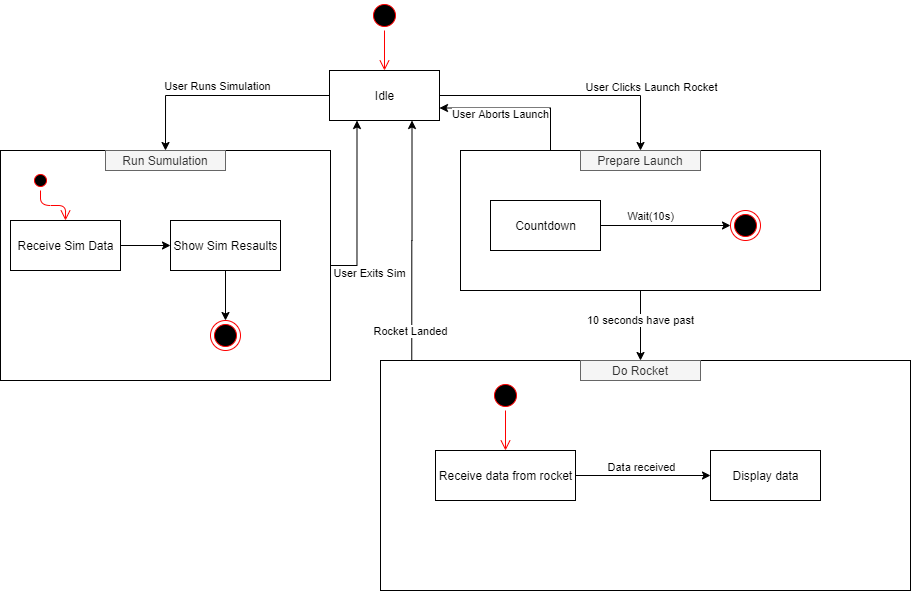

The diagram above was exported from draw.io. Its source (the exported page's mxGraphModel, read from the mxfile embedded in the PNG):
<mxGraphModel dx="1450" dy="733" grid="1" gridSize="10" guides="1" tooltips="1" connect="1" arrows="1" fold="1" page="1" pageScale="1" pageWidth="827" pageHeight="1169" math="0" shadow="0">
  <root>
    <mxCell id="0" />
    <mxCell id="1" parent="0" />
    <mxCell id="aSorgF91OLTtLAm-j8b4-24" style="edgeStyle=orthogonalEdgeStyle;rounded=0;orthogonalLoop=1;jettySize=auto;html=1;entryX=0.25;entryY=1;entryDx=0;entryDy=0;exitX=1;exitY=0.5;exitDx=0;exitDy=0;" edge="1" parent="1" source="aSorgF91OLTtLAm-j8b4-13" target="aSorgF91OLTtLAm-j8b4-3">
      <mxGeometry relative="1" as="geometry" />
    </mxCell>
    <mxCell id="aSorgF91OLTtLAm-j8b4-25" value="User Exits Sim" style="edgeLabel;html=1;align=center;verticalAlign=middle;resizable=0;points=[];" vertex="1" connectable="0" parent="aSorgF91OLTtLAm-j8b4-24">
      <mxGeometry x="-0.0013" y="1" relative="1" as="geometry">
        <mxPoint x="13.510000000000002" y="66.23" as="offset" />
      </mxGeometry>
    </mxCell>
    <mxCell id="aSorgF91OLTtLAm-j8b4-13" value="" style="rounded=0;whiteSpace=wrap;html=1;" vertex="1" parent="1">
      <mxGeometry x="30" y="160" width="330" height="230" as="geometry" />
    </mxCell>
    <mxCell id="aSorgF91OLTtLAm-j8b4-1" value="" style="ellipse;html=1;shape=startState;fillColor=#000000;strokeColor=#ff0000;" vertex="1" parent="1">
      <mxGeometry x="399" y="10" width="30" height="30" as="geometry" />
    </mxCell>
    <mxCell id="aSorgF91OLTtLAm-j8b4-2" value="" style="edgeStyle=orthogonalEdgeStyle;html=1;verticalAlign=bottom;endArrow=open;endSize=8;strokeColor=#ff0000;entryX=0.5;entryY=0;entryDx=0;entryDy=0;" edge="1" source="aSorgF91OLTtLAm-j8b4-1" parent="1" target="aSorgF91OLTtLAm-j8b4-3">
      <mxGeometry relative="1" as="geometry">
        <mxPoint x="414" y="100" as="targetPoint" />
      </mxGeometry>
    </mxCell>
    <mxCell id="aSorgF91OLTtLAm-j8b4-9" style="edgeStyle=orthogonalEdgeStyle;rounded=0;orthogonalLoop=1;jettySize=auto;html=1;entryX=0.5;entryY=0;entryDx=0;entryDy=0;exitX=0;exitY=0.5;exitDx=0;exitDy=0;" edge="1" parent="1" source="aSorgF91OLTtLAm-j8b4-3" target="aSorgF91OLTtLAm-j8b4-13">
      <mxGeometry relative="1" as="geometry">
        <mxPoint x="185" y="160" as="targetPoint" />
      </mxGeometry>
    </mxCell>
    <mxCell id="aSorgF91OLTtLAm-j8b4-10" value="User Runs Simulation" style="edgeLabel;html=1;align=center;verticalAlign=middle;resizable=0;points=[];" vertex="1" connectable="0" parent="aSorgF91OLTtLAm-j8b4-9">
      <mxGeometry x="0.2926" y="-2" relative="1" as="geometry">
        <mxPoint x="29" y="-7" as="offset" />
      </mxGeometry>
    </mxCell>
    <mxCell id="aSorgF91OLTtLAm-j8b4-28" style="edgeStyle=orthogonalEdgeStyle;rounded=0;orthogonalLoop=1;jettySize=auto;html=1;entryX=0.5;entryY=0;entryDx=0;entryDy=0;" edge="1" parent="1" source="aSorgF91OLTtLAm-j8b4-3" target="aSorgF91OLTtLAm-j8b4-27">
      <mxGeometry relative="1" as="geometry" />
    </mxCell>
    <mxCell id="aSorgF91OLTtLAm-j8b4-29" value="User Clicks Launch Rocket" style="edgeLabel;html=1;align=center;verticalAlign=middle;resizable=0;points=[];" vertex="1" connectable="0" parent="aSorgF91OLTtLAm-j8b4-28">
      <mxGeometry x="-0.2126" relative="1" as="geometry">
        <mxPoint x="111.29" y="-8" as="offset" />
      </mxGeometry>
    </mxCell>
    <mxCell id="aSorgF91OLTtLAm-j8b4-3" value="Idle" style="html=1;" vertex="1" parent="1">
      <mxGeometry x="359" y="80" width="110" height="50" as="geometry" />
    </mxCell>
    <mxCell id="aSorgF91OLTtLAm-j8b4-14" value="" style="ellipse;html=1;shape=startState;fillColor=#000000;strokeColor=#ff0000;" vertex="1" parent="1">
      <mxGeometry x="60" y="180" width="20" height="20" as="geometry" />
    </mxCell>
    <mxCell id="aSorgF91OLTtLAm-j8b4-15" value="" style="edgeStyle=orthogonalEdgeStyle;html=1;verticalAlign=bottom;endArrow=open;endSize=8;strokeColor=#ff0000;entryX=0.5;entryY=0;entryDx=0;entryDy=0;" edge="1" source="aSorgF91OLTtLAm-j8b4-14" parent="1" target="aSorgF91OLTtLAm-j8b4-16">
      <mxGeometry relative="1" as="geometry">
        <mxPoint x="75" y="260" as="targetPoint" />
      </mxGeometry>
    </mxCell>
    <mxCell id="aSorgF91OLTtLAm-j8b4-19" style="edgeStyle=orthogonalEdgeStyle;rounded=0;orthogonalLoop=1;jettySize=auto;html=1;entryX=0;entryY=0.5;entryDx=0;entryDy=0;" edge="1" parent="1" source="aSorgF91OLTtLAm-j8b4-16" target="aSorgF91OLTtLAm-j8b4-18">
      <mxGeometry relative="1" as="geometry" />
    </mxCell>
    <mxCell id="aSorgF91OLTtLAm-j8b4-16" value="Receive Sim Data" style="html=1;" vertex="1" parent="1">
      <mxGeometry x="40" y="230" width="110" height="50" as="geometry" />
    </mxCell>
    <mxCell id="aSorgF91OLTtLAm-j8b4-21" style="edgeStyle=orthogonalEdgeStyle;rounded=0;orthogonalLoop=1;jettySize=auto;html=1;entryX=0.5;entryY=0;entryDx=0;entryDy=0;" edge="1" parent="1" source="aSorgF91OLTtLAm-j8b4-18" target="aSorgF91OLTtLAm-j8b4-20">
      <mxGeometry relative="1" as="geometry" />
    </mxCell>
    <mxCell id="aSorgF91OLTtLAm-j8b4-18" value="Show Sim Resaults" style="html=1;" vertex="1" parent="1">
      <mxGeometry x="200" y="230" width="110" height="50" as="geometry" />
    </mxCell>
    <mxCell id="aSorgF91OLTtLAm-j8b4-20" value="" style="ellipse;html=1;shape=endState;fillColor=#000000;strokeColor=#ff0000;" vertex="1" parent="1">
      <mxGeometry x="240" y="330" width="30" height="30" as="geometry" />
    </mxCell>
    <mxCell id="aSorgF91OLTtLAm-j8b4-22" value="Run Sumulation" style="text;html=1;strokeColor=#666666;fillColor=#f5f5f5;align=center;verticalAlign=middle;whiteSpace=wrap;rounded=0;fontColor=#333333;" vertex="1" parent="1">
      <mxGeometry x="135" y="160" width="120" height="20" as="geometry" />
    </mxCell>
    <mxCell id="aSorgF91OLTtLAm-j8b4-30" style="edgeStyle=orthogonalEdgeStyle;rounded=0;orthogonalLoop=1;jettySize=auto;html=1;entryX=1;entryY=0.75;entryDx=0;entryDy=0;exitX=0.25;exitY=0;exitDx=0;exitDy=0;" edge="1" parent="1" source="aSorgF91OLTtLAm-j8b4-26" target="aSorgF91OLTtLAm-j8b4-3">
      <mxGeometry relative="1" as="geometry" />
    </mxCell>
    <mxCell id="aSorgF91OLTtLAm-j8b4-31" value="User Aborts Launch" style="edgeLabel;html=1;align=center;verticalAlign=middle;resizable=0;points=[];" vertex="1" connectable="0" parent="aSorgF91OLTtLAm-j8b4-30">
      <mxGeometry x="-0.5813" y="2" relative="1" as="geometry">
        <mxPoint x="-48.02" y="-4" as="offset" />
      </mxGeometry>
    </mxCell>
    <mxCell id="aSorgF91OLTtLAm-j8b4-38" style="edgeStyle=orthogonalEdgeStyle;rounded=0;orthogonalLoop=1;jettySize=auto;html=1;entryX=0.5;entryY=0;entryDx=0;entryDy=0;" edge="1" parent="1" source="aSorgF91OLTtLAm-j8b4-26" target="aSorgF91OLTtLAm-j8b4-37">
      <mxGeometry relative="1" as="geometry" />
    </mxCell>
    <mxCell id="aSorgF91OLTtLAm-j8b4-39" value="10 seconds have past" style="edgeLabel;html=1;align=center;verticalAlign=middle;resizable=0;points=[];" vertex="1" connectable="0" parent="aSorgF91OLTtLAm-j8b4-38">
      <mxGeometry x="0.3184" relative="1" as="geometry">
        <mxPoint y="-16.29" as="offset" />
      </mxGeometry>
    </mxCell>
    <mxCell id="aSorgF91OLTtLAm-j8b4-26" value="" style="rounded=0;whiteSpace=wrap;html=1;" vertex="1" parent="1">
      <mxGeometry x="490" y="160" width="360" height="140" as="geometry" />
    </mxCell>
    <mxCell id="aSorgF91OLTtLAm-j8b4-27" value="Prepare Launch" style="text;html=1;strokeColor=#666666;fillColor=#f5f5f5;align=center;verticalAlign=middle;whiteSpace=wrap;rounded=0;fontColor=#333333;" vertex="1" parent="1">
      <mxGeometry x="610" y="160" width="120" height="20" as="geometry" />
    </mxCell>
    <mxCell id="aSorgF91OLTtLAm-j8b4-34" style="edgeStyle=orthogonalEdgeStyle;rounded=0;orthogonalLoop=1;jettySize=auto;html=1;entryX=0;entryY=0.5;entryDx=0;entryDy=0;" edge="1" parent="1" source="aSorgF91OLTtLAm-j8b4-32" target="aSorgF91OLTtLAm-j8b4-33">
      <mxGeometry relative="1" as="geometry" />
    </mxCell>
    <mxCell id="aSorgF91OLTtLAm-j8b4-35" value="Wait(10s)" style="edgeLabel;html=1;align=center;verticalAlign=middle;resizable=0;points=[];" vertex="1" connectable="0" parent="aSorgF91OLTtLAm-j8b4-34">
      <mxGeometry x="-0.2989" relative="1" as="geometry">
        <mxPoint x="4.289999999999999" y="-9" as="offset" />
      </mxGeometry>
    </mxCell>
    <mxCell id="aSorgF91OLTtLAm-j8b4-32" value="Countdown" style="html=1;" vertex="1" parent="1">
      <mxGeometry x="520" y="210" width="110" height="50" as="geometry" />
    </mxCell>
    <mxCell id="aSorgF91OLTtLAm-j8b4-33" value="" style="ellipse;html=1;shape=endState;fillColor=#000000;strokeColor=#ff0000;" vertex="1" parent="1">
      <mxGeometry x="760" y="220" width="30" height="30" as="geometry" />
    </mxCell>
    <mxCell id="aSorgF91OLTtLAm-j8b4-40" style="edgeStyle=orthogonalEdgeStyle;rounded=0;orthogonalLoop=1;jettySize=auto;html=1;entryX=0.75;entryY=1;entryDx=0;entryDy=0;exitX=0.059;exitY=-0.002;exitDx=0;exitDy=0;exitPerimeter=0;" edge="1" parent="1" source="aSorgF91OLTtLAm-j8b4-36" target="aSorgF91OLTtLAm-j8b4-3">
      <mxGeometry relative="1" as="geometry" />
    </mxCell>
    <mxCell id="aSorgF91OLTtLAm-j8b4-41" value="Rocket Landed" style="edgeLabel;html=1;align=center;verticalAlign=middle;resizable=0;points=[];" vertex="1" connectable="0" parent="aSorgF91OLTtLAm-j8b4-40">
      <mxGeometry x="-0.3948" relative="1" as="geometry">
        <mxPoint x="-1.28" y="43.489999999999995" as="offset" />
      </mxGeometry>
    </mxCell>
    <mxCell id="aSorgF91OLTtLAm-j8b4-36" value="" style="rounded=0;whiteSpace=wrap;html=1;" vertex="1" parent="1">
      <mxGeometry x="410" y="370" width="530" height="230" as="geometry" />
    </mxCell>
    <mxCell id="aSorgF91OLTtLAm-j8b4-37" value="Do Rocket" style="text;html=1;strokeColor=#666666;fillColor=#f5f5f5;align=center;verticalAlign=middle;whiteSpace=wrap;rounded=0;fontColor=#333333;" vertex="1" parent="1">
      <mxGeometry x="610" y="370" width="120" height="20" as="geometry" />
    </mxCell>
    <mxCell id="aSorgF91OLTtLAm-j8b4-46" style="edgeStyle=orthogonalEdgeStyle;rounded=0;orthogonalLoop=1;jettySize=auto;html=1;entryX=0;entryY=0.5;entryDx=0;entryDy=0;" edge="1" parent="1" source="aSorgF91OLTtLAm-j8b4-42" target="aSorgF91OLTtLAm-j8b4-45">
      <mxGeometry relative="1" as="geometry" />
    </mxCell>
    <mxCell id="aSorgF91OLTtLAm-j8b4-47" value="Data received" style="edgeLabel;html=1;align=center;verticalAlign=middle;resizable=0;points=[];" vertex="1" connectable="0" parent="aSorgF91OLTtLAm-j8b4-46">
      <mxGeometry x="0.3164" relative="1" as="geometry">
        <mxPoint x="-23.57" y="-8" as="offset" />
      </mxGeometry>
    </mxCell>
    <mxCell id="aSorgF91OLTtLAm-j8b4-42" value="Receive data from rocket" style="html=1;" vertex="1" parent="1">
      <mxGeometry x="465" y="460" width="140" height="50" as="geometry" />
    </mxCell>
    <mxCell id="aSorgF91OLTtLAm-j8b4-43" value="" style="ellipse;html=1;shape=startState;fillColor=#000000;strokeColor=#ff0000;" vertex="1" parent="1">
      <mxGeometry x="520" y="390" width="30" height="30" as="geometry" />
    </mxCell>
    <mxCell id="aSorgF91OLTtLAm-j8b4-44" value="" style="edgeStyle=orthogonalEdgeStyle;html=1;verticalAlign=bottom;endArrow=open;endSize=8;strokeColor=#ff0000;entryX=0.5;entryY=0;entryDx=0;entryDy=0;" edge="1" source="aSorgF91OLTtLAm-j8b4-43" parent="1" target="aSorgF91OLTtLAm-j8b4-42">
      <mxGeometry relative="1" as="geometry">
        <mxPoint x="535" y="480" as="targetPoint" />
      </mxGeometry>
    </mxCell>
    <mxCell id="aSorgF91OLTtLAm-j8b4-45" value="Display data" style="html=1;" vertex="1" parent="1">
      <mxGeometry x="740" y="460" width="110" height="50" as="geometry" />
    </mxCell>
  </root>
</mxGraphModel>